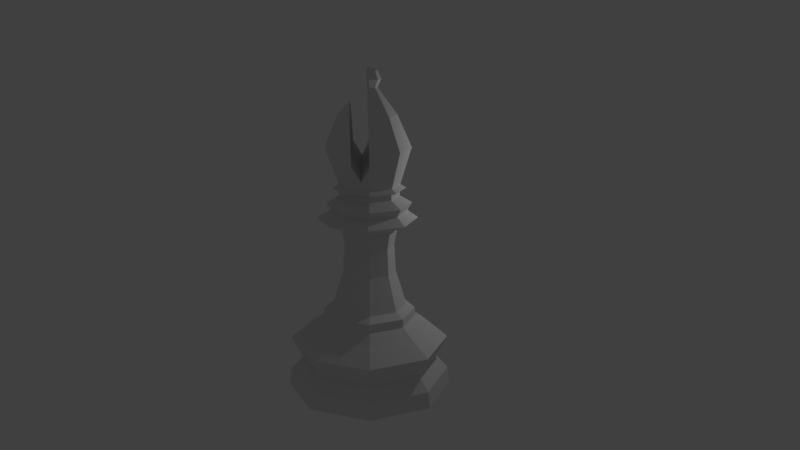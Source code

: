 # Source: bishop_lp.blend  (saved by Blender 2.79.0; exported with 4.5.12 LTS)
import bpy
from mathutils import Matrix  # noqa: F401  (used for matrix-valued properties, if any)

bpy.ops.wm.read_factory_settings(use_empty=True)
scene = bpy.context.scene
scene.name = 'Scene'

# ---- collections
col_collection_1 = bpy.data.collections.new('Collection 1'); scene.collection.children.link(col_collection_1)

# ---- world
world_world = bpy.data.worlds.new('World'); scene.world = world_world
world_world.color = (0.05088, 0.05088, 0.05088)
world_world.use_sun_shadow = False
world_world.sun_shadow_jitter_overblur = 0.0
world_world.cycles.sampling_method = 'MANUAL'

# ---- cameras
cam_camera = bpy.data.cameras.new('Camera')
cam_camera.clip_end = 100.0
cam_camera.lens = 35.0
cam_camera.sensor_width = 32.0
cam_camera.sensor_height = 18.0
cam_camera.ortho_scale = 7.314
cam_camera.dof.focus_distance = 0.0
cam_camera.dof.aperture_fstop = 128.0

# ---- lights
light_lamp = bpy.data.lights.new('Lamp', 'POINT')
light_lamp.transmission_factor = 0.0
light_lamp.cutoff_distance = 30.0
light_lamp.energy = 100.0
light_lamp.shadow_buffer_clip_start = 1.001
light_lamp.shadow_soft_size = 0.1
light_lamp.shadow_maximum_resolution = 0.006
light_lamp.use_absolute_resolution = True

# ---- meshes
me_sphere_001 = bpy.data.meshes.new('Sphere.001')
me_sphere_001.from_pydata([(-1.373, -1.376, -2.338), (-1.411, -1.414, -2.725), (0.003009, -2.0, -2.725), (0.003009, -1.946, -2.338), (0.003009, -1.656, -2.013), (-1.168, -1.171, -2.013), (-1.943, -1.571e-05, -2.338), (-1.997, -1.568e-05, -2.725), (1.417, -1.414, -2.725), (-1.411, 1.414, -2.725), (0.003009, 2.0, -2.725), (1.417, 1.414, -2.725), (2.003, -1.746e-05, -2.725), (1.379, -1.376, -2.338), (1.174, -1.171, -2.013), (-1.36, -1.357, -1.5), (-0.001791, -1.92, -1.5), (-1.653, -1.59e-05, -2.013), (-1.373, 1.376, -2.338), (1.949, -1.745e-05, -2.338), (0.003009, 1.946, -2.338), (1.379, 1.376, -2.338), (1.659, -1.737e-05, -2.013), (1.357, -1.357, -1.5), (-0.9943, -0.9973, -1.156), (0.003009, -1.41, -1.156), (-1.923, 0.001364, -1.5), (-1.168, 1.171, -2.013), (0.003009, 1.656, -2.013), (1.174, 1.171, -2.013), (1.919, 0.001362, -1.5), (1.0, -0.9973, -1.156), (-0.7877, -0.7907, -0.9261), (0.003009, -1.118, -0.9261), (-1.407, -1.605e-05, -1.156), (-1.36, 1.36, -1.5), (-0.00179, 1.923, -1.5), (1.357, 1.36, -1.5), (1.413, -1.731e-05, -1.156), (0.7937, -0.7907, -0.9261), (0.003009, -1.112, -0.7324), (-0.7834, -0.7865, -0.7324), (-1.115, -1.623e-05, -0.9261), (-0.9942, 0.9972, -1.156), (0.00301, 1.41, -1.156), (1.0, 0.9972, -1.156), (1.121, -1.723e-05, -0.9261), (0.7895, -0.7865, -0.7324), (-1.109, -1.624e-05, -0.7324), (0.003009, -0.8973, -0.6115), (-0.6314, -0.6345, -0.6115), (-0.7877, 0.7907, -0.9261), (0.00301, 1.118, -0.9261), (0.7937, 0.7907, -0.9261), (1.115, -1.723e-05, -0.7324), (0.6375, -0.6345, -0.6115), (-0.7834, 0.7864, -0.7324), (-0.8942, -1.638e-05, -0.6115), (0.003009, -0.6338, 0.227), (-0.4451, -0.4481, 0.227), (0.00301, 1.112, -0.7324), (0.7895, 0.7864, -0.7324), (0.9002, -1.718e-05, -0.6115), (0.4511, -0.4481, 0.227), (-0.6314, 0.6344, -0.6115), (-0.6307, -1.654e-05, 0.227), (0.003009, -0.5953, 0.9005), (-0.4179, -0.4209, 0.9005), (0.00301, 0.8972, -0.6115), (0.6375, 0.6344, -0.6115), (0.6367, -1.711e-05, 0.227), (0.4239, -0.4209, 0.9005), (-0.4451, 0.4481, 0.227), (-0.5923, -1.659e-05, 0.9005), (0.003009, -0.675, 1.321), (-0.4743, -0.4773, 1.321), (0.00301, 0.6337, 0.227), (0.4511, 0.4481, 0.227), (0.5983, -1.712e-05, 0.9005), (0.4803, -0.4773, 1.321), (-0.4179, 0.4209, 0.9005), (-0.672, -1.651e-05, 1.321), (-0.0404, -1.205, 1.563), (-0.8922, -0.8518, 1.563), (0.00301, 0.5953, 0.9005), (0.4239, 0.4209, 0.9005), (0.678, -1.712e-05, 1.321), (0.8114, -0.8518, 1.563), (-0.4743, 0.4773, 1.321), (-1.245, -1.618e-05, 1.563), (0.003009, -0.9042, 1.741), (-0.6364, -0.6394, 1.741), (0.003009, 0.6749, 1.321), (0.4803, 0.4773, 1.321), (1.164, -1.725e-05, 1.563), (0.6424, -0.6394, 1.741), (-0.8922, 0.8518, 1.563), (-0.9012, -1.637e-05, 1.741), (0.003009, -1.015, 1.929), (-0.7145, -0.7175, 1.929), (-0.0404, 1.205, 1.563), (0.8114, 0.8518, 1.563), (0.9072, -1.717e-05, 1.741), (0.7205, -0.7175, 1.929), (-0.6364, 0.6394, 1.741), (-1.012, -1.629e-05, 1.929), (0.003009, -0.7179, 2.098), (-0.5046, -0.5076, 2.098), (0.003009, 0.9042, 1.741), (0.6424, 0.6394, 1.741), (1.018, -1.72e-05, 1.929), (0.5106, -0.5076, 2.098), (-0.7145, 0.7175, 1.929), (-0.7149, -1.648e-05, 2.098), (0.003009, -0.7179, 2.223), (-0.5046, -0.5076, 2.223), (0.003009, 1.015, 1.929), (0.7205, 0.7175, 1.929), (0.7209, -1.712e-05, 2.098), (0.5106, -0.5076, 2.223), (-0.5046, 0.5076, 2.098), (0.002997, -0.8727, 2.287), (-0.6143, -0.617, 2.287), (0.003009, 0.7179, 2.098), (0.5106, 0.5076, 2.098), (0.7209, -1.712e-05, 2.223), (0.6203, -0.617, 2.287), (-0.7144, -0.00888, 2.223), (-0.8694, -0.01056, 2.287), (0.01321, -0.7179, 2.371), (-0.4944, -0.5076, 2.371), (-0.5046, 0.5076, 2.223), (0.003009, 0.7179, 2.223), (0.5106, 0.5076, 2.223), (0.8759, 0.0002221, 2.287), (0.5208, -0.5076, 2.371), (-0.6143, 0.6175, 2.287), (-0.7042, -0.00888, 2.371), (-0.7373, -0.7169, 3.253), (-0.005414, -0.8819, 2.86), (-0.1846, -0.7051, 2.568), (-0.3991, -0.7382, 2.915), (-0.4149, -0.8505, 3.253), (0.002998, 0.8732, 2.287), (0.6203, 0.6175, 2.287), (0.7311, -1.714e-05, 2.371), (0.6965, -0.7169, 3.253), (0.001115, -1.005, 3.253), (0.01762, -0.8856, 2.901), (-0.4944, 0.5076, 2.371), (-1.034, 1.412e-08, 3.253), (-0.4388, -0.523, 4.01), (-0.5227, -0.4882, 4.01), (0.01321, 0.7179, 2.371), (0.5208, 0.5076, 2.371), (0.9935, 1.412e-08, 3.253), (0.4536, -0.4882, 4.01), (-0.02292, -0.6856, 4.01), (-0.7373, 0.7169, 3.253), (-0.4419, -0.41, 4.143), (-0.7249, -3.1e-08, 4.01), (-0.01877, 0.9995, 3.21), (-0.3727, 0.868, 3.253), (-0.1676, 0.8306, 2.905), (0.004229, 1.004, 3.253), (0.6965, 0.7169, 3.253), (0.6559, -3.1e-08, 4.01), (0.1392, -0.1224, 4.632), (-0.002684, -0.1811, 4.632), (-0.02668, -0.5648, 4.163), (-0.5227, 0.4882, 4.01), (-0.4417, 0.01059, 4.348), (-0.4178, 0.5316, 4.01), (-0.3814, 0.8592, 3.265), (0.004134, 0.6744, 4.01), (0.4536, 0.4882, 4.01), (0.03814, 0.9659, 3.307), (0.1979, -0.1811, 4.827), (-0.002684, -0.2642, 4.827), (-0.03759, -0.1667, 4.632), (-0.4266, 0.4016, 4.165), (-0.4392, 0.06834, 4.312), (-0.4244, 0.4375, 4.127), (-0.01578, 0.4134, 4.376), (-0.002684, 0.2201, 4.632), (0.1392, 0.1614, 4.632), (0.2024, -1.112e-07, 4.632), (0.1392, -0.1224, 5.021), (-0.002684, -0.1811, 5.021), (-0.04698, -0.2459, 4.827), (-0.0284, 0.2334, 4.601), (-0.002684, 0.3032, 4.827), (0.1979, 0.2201, 4.827), (0.2811, 0.01951, 4.827), (0.1979, 0.01951, 5.021), (-0.002685, 0.01951, 5.102), (-0.05309, -0.1602, 5.021), (-0.03022, 0.2038, 4.632), (-0.03496, 0.2642, 4.78), (-0.002684, 0.2201, 5.021), (0.1392, 0.1614, 5.021), (-0.05261, -0.03041, 5.073), (-0.03633, 0.2893, 4.827), (-0.04588, 0.2023, 5.021), (-0.05196, 0.01951, 5.082), (-0.0507, 0.06753, 5.074)], [], [(0, 1, 2, 3), (3, 4, 5, 0), (6, 7, 1, 0), (8, 2, 1, 7, 9, 10, 11, 12), (3, 2, 8, 13), (13, 14, 4, 3), (15, 5, 4, 16), (0, 5, 17, 6), (18, 9, 7, 6), (13, 8, 12, 19), (20, 10, 9, 18), (21, 11, 10, 20), (19, 12, 11, 21), (19, 22, 14, 13), (16, 4, 14, 23), (24, 15, 16, 25), (26, 17, 5, 15), (6, 17, 27, 18), (18, 27, 28, 20), (20, 28, 29, 21), (21, 29, 22, 19), (23, 14, 22, 30), (25, 16, 23, 31), (32, 24, 25, 33), (34, 26, 15, 24), (35, 27, 17, 26), (36, 28, 27, 35), (37, 29, 28, 36), (30, 22, 29, 37), (31, 23, 30, 38), (33, 25, 31, 39), (32, 33, 40, 41), (42, 34, 24, 32), (43, 35, 26, 34), (44, 36, 35, 43), (45, 37, 36, 44), (38, 30, 37, 45), (39, 31, 38, 46), (33, 39, 47, 40), (42, 32, 41, 48), (41, 40, 49, 50), (51, 43, 34, 42), (52, 44, 43, 51), (53, 45, 44, 52), (46, 38, 45, 53), (39, 46, 54, 47), (40, 47, 55, 49), (51, 42, 48, 56), (48, 41, 50, 57), (50, 49, 58, 59), (52, 51, 56, 60), (53, 52, 60, 61), (46, 53, 61, 54), (47, 54, 62, 55), (49, 55, 63, 58), (56, 48, 57, 64), (57, 50, 59, 65), (59, 58, 66, 67), (60, 56, 64, 68), (61, 60, 68, 69), (54, 61, 69, 62), (55, 62, 70, 63), (58, 63, 71, 66), (64, 57, 65, 72), (65, 59, 67, 73), (67, 66, 74, 75), (68, 64, 72, 76), (69, 68, 76, 77), (62, 69, 77, 70), (63, 70, 78, 71), (66, 71, 79, 74), (72, 65, 73, 80), (73, 67, 75, 81), (75, 74, 82, 83), (76, 72, 80, 84), (77, 76, 84, 85), (70, 77, 85, 78), (71, 78, 86, 79), (74, 79, 87, 82), (80, 73, 81, 88), (81, 75, 83, 89), (83, 82, 90, 91), (84, 80, 88, 92), (85, 84, 92, 93), (78, 85, 93, 86), (79, 86, 94, 87), (82, 87, 95, 90), (88, 81, 89, 96), (89, 83, 91, 97), (91, 90, 98, 99), (92, 88, 96, 100), (93, 92, 100, 101), (86, 93, 101, 94), (87, 94, 102, 95), (90, 95, 103, 98), (96, 89, 97, 104), (97, 91, 99, 105), (99, 98, 106, 107), (100, 96, 104, 108), (101, 100, 108, 109), (94, 101, 109, 102), (95, 102, 110, 103), (98, 103, 111, 106), (104, 97, 105, 112), (105, 99, 107, 113), (107, 106, 114, 115), (108, 104, 112, 116), (109, 108, 116, 117), (102, 109, 117, 110), (103, 110, 118, 111), (106, 111, 119, 114), (112, 105, 113, 120), (115, 114, 121, 122), (116, 112, 120, 123), (117, 116, 123, 124), (110, 117, 124, 118), (111, 118, 125, 119), (114, 119, 126, 121), (127, 113, 107, 115), (127, 115, 122, 128), (122, 121, 129, 130), (123, 120, 131, 132), (124, 123, 132, 133), (118, 124, 133, 125), (119, 125, 134, 126), (121, 126, 135, 129), (131, 120, 113, 127), (131, 127, 128, 136), (128, 122, 130, 137), (138, 130, 129, 139, 140, 141, 142), (132, 131, 136, 143), (133, 132, 143, 144), (125, 133, 144, 134), (126, 134, 145, 135), (139, 129, 135, 146, 147, 148), (136, 128, 137, 149), (151, 152, 138, 142), (138, 150, 137, 130), (143, 136, 149, 153), (144, 143, 153, 154), (134, 144, 154, 145), (146, 135, 145, 155), (147, 146, 156, 157), (150, 158, 149, 137), (159, 152, 151), (138, 152, 160, 150), (161, 153, 149, 158, 162, 163), (164, 165, 154, 153, 161), (155, 145, 154, 165), (155, 166, 156, 146), (157, 156, 167, 168, 169), (150, 160, 170, 158), (171, 160, 152, 159), (158, 170, 172, 173, 162), (174, 175, 165, 164, 176), (165, 175, 166, 155), (156, 166, 186, 167), (167, 177, 178, 168), (169, 168, 179), (180, 170, 160, 181), (181, 160, 171), (170, 182, 172), (183, 184, 185, 175, 174), (177, 187, 188, 178), (179, 168, 178, 189), (170, 180, 182), (190, 184, 183), (184, 191, 192, 185), (185, 186, 166, 175), (193, 177, 167, 186), (193, 194, 187, 177), (187, 195, 188), (189, 178, 188, 196), (197, 184, 190), (198, 191, 184, 197), (191, 199, 200, 192), (186, 185, 192, 193), (192, 200, 194, 193), (194, 195, 187), (196, 188, 195, 201), (202, 191, 198), (203, 199, 191, 202), (199, 195, 200), (200, 195, 194), (201, 195, 204), (205, 195, 199, 203), (204, 195, 205), (173, 172, 182, 180, 181, 171, 159, 151, 142, 141), (163, 162, 173, 141, 140), (176, 164, 161, 163, 140, 139, 148), (148, 147, 157, 169, 179, 189, 196, 201, 204, 205, 203, 202, 198, 197, 190, 183, 174, 176)])
me_sphere_001.use_remesh_preserve_volume = False
me_sphere_001.use_remesh_preserve_attributes = False
me_sphere_001.use_mirror_vertex_groups = False
me_sphere_001.update()

# ---- objects
ob_bishop_pawn = bpy.data.objects.new('Bishop Pawn', me_sphere_001)
ob_lamp = bpy.data.objects.new('Lamp', light_lamp)
ob_camera = bpy.data.objects.new('Camera', cam_camera)

# ---- transforms, parenting, visibility, modifiers, constraints
ob_bishop_pawn.location = (-7.876e-05, 0.0004528, 2.796)
ob_bishop_pawn.lock_scale = (True, True, True)
ob_bishop_pawn.lineart.crease_threshold = 0.0
ob_lamp.location = (4.076, 1.005, 5.904)
ob_lamp.rotation_euler = (0.6503, 0.05522, 1.866)
ob_lamp.lock_rotations_4d = False
ob_lamp.empty_display_type = 'ARROWS'
ob_lamp.color = (0.0, 0.0, 0.0, 0.0)
ob_lamp.lineart.crease_threshold = 0.0
ob_camera.location = (0.0, -20.0, 10.0)
ob_camera.rotation_euler = (1.287, -0.007332, -0.03443)
ob_camera.lock_rotations_4d = False
ob_camera.empty_display_type = 'ARROWS'
ob_camera.color = (0.0, 0.0, 0.0, 0.0)
ob_camera.display_type = 'WIRE'
ob_camera.lineart.crease_threshold = 0.0

# ---- collection membership
col_collection_1.objects.link(ob_bishop_pawn)
col_collection_1.objects.link(ob_lamp)
col_collection_1.objects.link(ob_camera)

# ---- scene / render settings (as saved in the file)
scene.camera = ob_camera
scene.frame_start = 1; scene.frame_end = 250; scene.frame_set(2)
scene.render.engine = 'BLENDER_EEVEE_NEXT'
scene.render.resolution_percentage = 50
scene.render.dither_intensity = 0.0
scene.cycles.use_denoising = False
scene.cycles.samples = 128
scene.cycles.sampling_pattern = 'TABULATED_SOBOL'
scene.cycles.use_adaptive_sampling = False
scene.cycles.use_light_tree = False
scene.cycles.blur_glossy = 0.0
scene.cycles.sample_clamp_indirect = 0.0
scene.view_settings.view_transform = 'Standard'
scene.unit_settings.scale_length = 0.01
bpy.context.view_layer.update()
